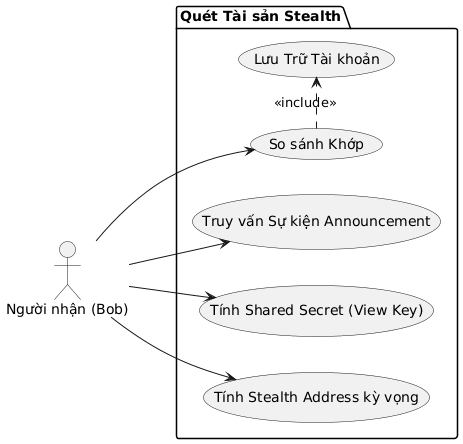

The diagram above was rendered by PlantUML. Its source (embedded in the PNG):
@startuml
left to right direction
actor "Người nhận (Bob)" as Receiver

package "Quét Tài sản Stealth" {
  usecase "Truy vấn Sự kiện Announcement" as UC1
  usecase "Tính Shared Secret (View Key)" as UC2
  usecase "Tính Stealth Address kỳ vọng" as UC3
  usecase "So sánh Khớp" as UC4
  usecase "Lưu Trữ Tài khoản" as UC5
}

Receiver --> UC1
Receiver --> UC2
Receiver --> UC3
Receiver --> UC4
UC4 .> UC5 : <<include>>
@enduml